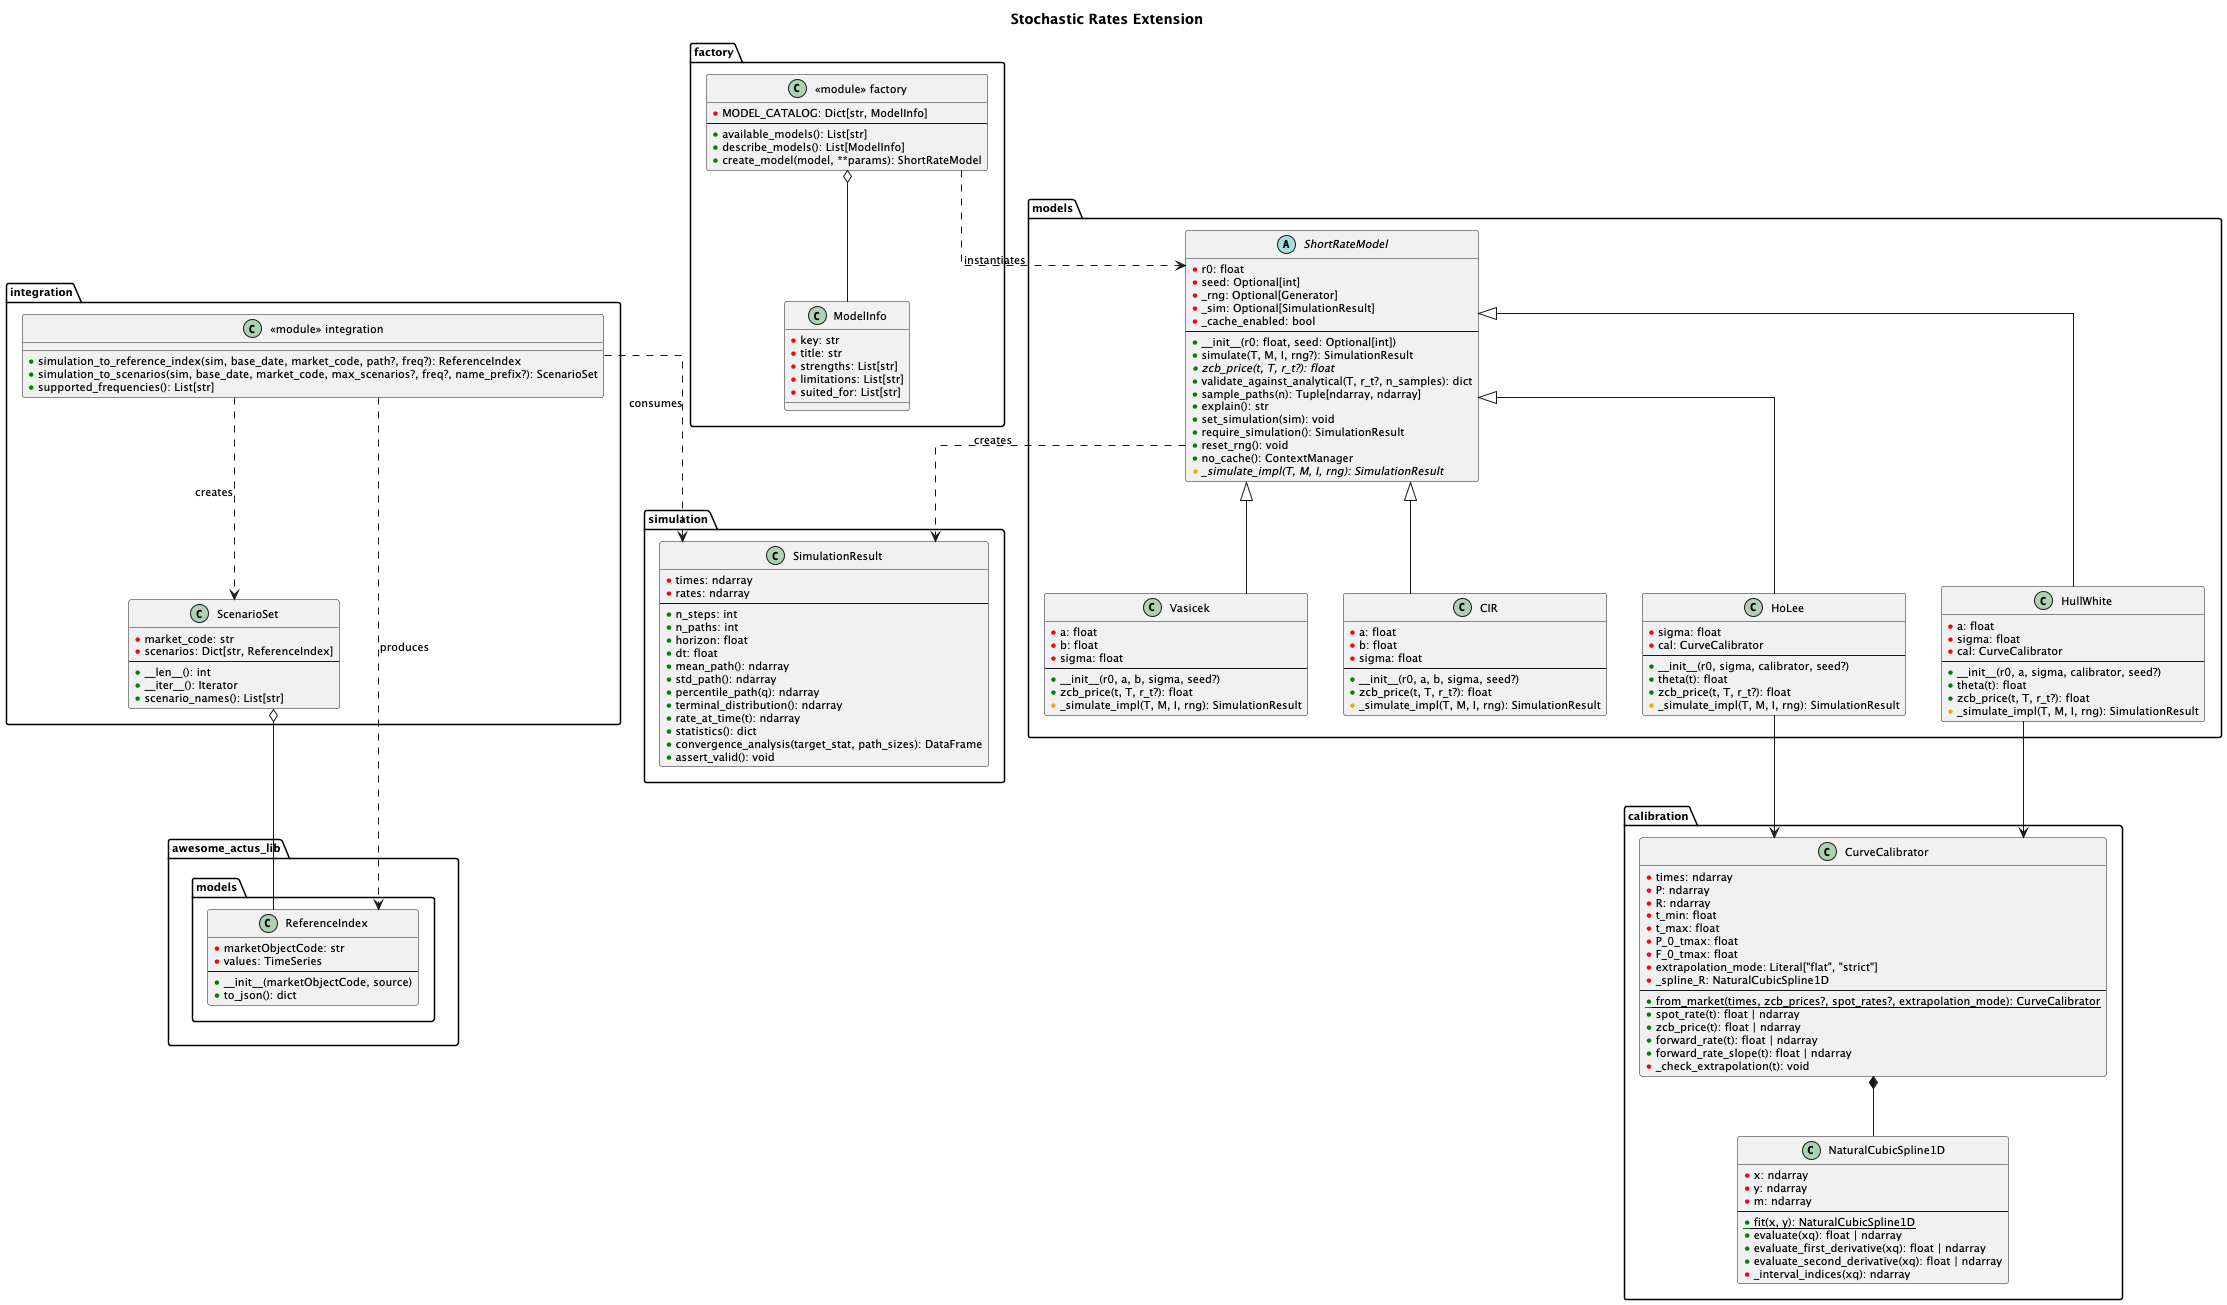

The diagram above was rendered by PlantUML. Its source (embedded in the PNG):
@startuml class_diagram_stochastic_rates_colored

skinparam classAttributeIconSize 0
skinparam linetype ortho
skinparam defaultFontSize 11

title Stochastic Rates Extension

' ---------------------------
' MODELS PACKAGE
' ---------------------------
package "models" {

    abstract class ShortRateModel {
        <font color="red">●</font> r0: float
        <font color="red">●</font> seed: Optional[int]
        <font color="red">●</font> _rng: Optional[Generator]
        <font color="red">●</font> _sim: Optional[SimulationResult]
        <font color="red">●</font> _cache_enabled: bool
        --
        <font color="green">●</font> __init__(r0: float, seed: Optional[int])
        <font color="green">●</font> simulate(T, M, I, rng?): SimulationResult
        <font color="green">●</font> {abstract} zcb_price(t, T, r_t?): float
        <font color="green">●</font> validate_against_analytical(T, r_t?, n_samples): dict
        <font color="green">●</font> sample_paths(n): Tuple[ndarray, ndarray]
        <font color="green">●</font> explain(): str
        <font color="green">●</font> set_simulation(sim): void
        <font color="green">●</font> require_simulation(): SimulationResult
        <font color="green">●</font> reset_rng(): void
        <font color="green">●</font> no_cache(): ContextManager
        <font color="orange">●</font> {abstract} _simulate_impl(T, M, I, rng): SimulationResult
    }

    class Vasicek {
        <font color="red">●</font> a: float
        <font color="red">●</font> b: float
        <font color="red">●</font> sigma: float
        --
        <font color="green">●</font> __init__(r0, a, b, sigma, seed?)
        <font color="green">●</font> zcb_price(t, T, r_t?): float
        <font color="orange">●</font> _simulate_impl(T, M, I, rng): SimulationResult
    }

    class CIR {
        <font color="red">●</font> a: float
        <font color="red">●</font> b: float
        <font color="red">●</font> sigma: float
        --
        <font color="green">●</font> __init__(r0, a, b, sigma, seed?)
        <font color="green">●</font> zcb_price(t, T, r_t?): float
        <font color="orange">●</font> _simulate_impl(T, M, I, rng): SimulationResult
    }

    class HoLee {
        <font color="red">●</font> sigma: float
        <font color="red">●</font> cal: CurveCalibrator
        --
        <font color="green">●</font> __init__(r0, sigma, calibrator, seed?)
        <font color="green">●</font> theta(t): float
        <font color="green">●</font> zcb_price(t, T, r_t?): float
        <font color="orange">●</font> _simulate_impl(T, M, I, rng): SimulationResult
    }

    class HullWhite {
        <font color="red">●</font> a: float
        <font color="red">●</font> sigma: float
        <font color="red">●</font> cal: CurveCalibrator
        --
        <font color="green">●</font> __init__(r0, a, sigma, calibrator, seed?)
        <font color="green">●</font> theta(t): float
        <font color="green">●</font> zcb_price(t, T, r_t?): float
        <font color="orange">●</font> _simulate_impl(T, M, I, rng): SimulationResult
    }

    ShortRateModel <|-- Vasicek
    ShortRateModel <|-- CIR
    ShortRateModel <|-- HoLee
    ShortRateModel <|-- HullWhite
}

' ---------------------------
' CALIBRATION PACKAGE
' ---------------------------
package "calibration" {

    class CurveCalibrator {
        <font color="red">●</font> times: ndarray
        <font color="red">●</font> P: ndarray
        <font color="red">●</font> R: ndarray
        <font color="red">●</font> t_min: float
        <font color="red">●</font> t_max: float
        <font color="red">●</font> P_0_tmax: float
        <font color="red">●</font> F_0_tmax: float
        <font color="red">●</font> extrapolation_mode: Literal["flat", "strict"]
        <font color="red">●</font> _spline_R: NaturalCubicSpline1D
        --
        <font color="green">●</font> {static} from_market(times, zcb_prices?, spot_rates?, extrapolation_mode): CurveCalibrator
        <font color="green">●</font> spot_rate(t): float | ndarray
        <font color="green">●</font> zcb_price(t): float | ndarray
        <font color="green">●</font> forward_rate(t): float | ndarray
        <font color="green">●</font> forward_rate_slope(t): float | ndarray
        <font color="red">●</font> _check_extrapolation(t): void
    }

    class NaturalCubicSpline1D {
        <font color="red">●</font> x: ndarray
        <font color="red">●</font> y: ndarray
        <font color="red">●</font> m: ndarray
        --
        <font color="green">●</font> {static} fit(x, y): NaturalCubicSpline1D
        <font color="green">●</font> evaluate(xq): float | ndarray
        <font color="green">●</font> evaluate_first_derivative(xq): float | ndarray
        <font color="green">●</font> evaluate_second_derivative(xq): float | ndarray
        <font color="red">●</font> _interval_indices(xq): ndarray
    }

    CurveCalibrator *-- NaturalCubicSpline1D
}

' ---------------------------
' SIMULATION PACKAGE
' ---------------------------
package "simulation" {

    class SimulationResult {
        <font color="red">●</font> times: ndarray
        <font color="red">●</font> rates: ndarray
        --
        <font color="green">●</font> n_steps: int
        <font color="green">●</font> n_paths: int
        <font color="green">●</font> horizon: float
        <font color="green">●</font> dt: float
        <font color="green">●</font> mean_path(): ndarray
        <font color="green">●</font> std_path(): ndarray
        <font color="green">●</font> percentile_path(q): ndarray
        <font color="green">●</font> terminal_distribution(): ndarray
        <font color="green">●</font> rate_at_time(t): ndarray
        <font color="green">●</font> statistics(): dict
        <font color="green">●</font> convergence_analysis(target_stat, path_sizes): DataFrame
        <font color="green">●</font> assert_valid(): void
    }
}

' ---------------------------
' INTEGRATION PACKAGE
' ---------------------------
package "integration" {

    class ScenarioSet {
        <font color="red">●</font> market_code: str
        <font color="red">●</font> scenarios: Dict[str, ReferenceIndex]
        --
        <font color="green">●</font> __len__(): int
        <font color="green">●</font> __iter__(): Iterator
        <font color="green">●</font> scenario_names(): List[str]
    }

    class "<<module>> integration" as IntegrationModule {
        <font color="green">●</font> simulation_to_reference_index(sim, base_date, market_code, path?, freq?): ReferenceIndex
        <font color="green">●</font> simulation_to_scenarios(sim, base_date, market_code, max_scenarios?, freq?, name_prefix?): ScenarioSet
        <font color="green">●</font> supported_frequencies(): List[str]
    }
}

' ---------------------------
' FACTORY PACKAGE
' ---------------------------
package "factory" {

    class ModelInfo {
        <font color="red">●</font> key: str
        <font color="red">●</font> title: str
        <font color="red">●</font> strengths: List[str]
        <font color="red">●</font> limitations: List[str]
        <font color="red">●</font> suited_for: List[str]
    }

    class "<<module>> factory" as FactoryModule {
        <font color="red">●</font> MODEL_CATALOG: Dict[str, ModelInfo]
        --
        <font color="green">●</font> available_models(): List[str]
        <font color="green">●</font> describe_models(): List[ModelInfo]
        <font color="green">●</font> create_model(model, **params): ShortRateModel
    }

    FactoryModule o-- ModelInfo
}

' ---------------------------
' EXTERNAL AAL (from existing library)
' ---------------------------
package "awesome_actus_lib.models" {

    class ReferenceIndex {
        <font color="red">●</font> marketObjectCode: str
        <font color="red">●</font> values: TimeSeries
        --
        <font color="green">●</font> __init__(marketObjectCode, source)
        <font color="green">●</font> to_json(): dict
    }
}

' ---------------------------
' RELATIONSHIPS
' ---------------------------
HoLee --> CurveCalibrator
HullWhite --> CurveCalibrator
ShortRateModel ..> SimulationResult : creates
IntegrationModule ..> SimulationResult : consumes
IntegrationModule ..> ScenarioSet : creates
IntegrationModule ..> ReferenceIndex : produces
ScenarioSet o-- ReferenceIndex
FactoryModule ..> ShortRateModel : instantiates

@enduml